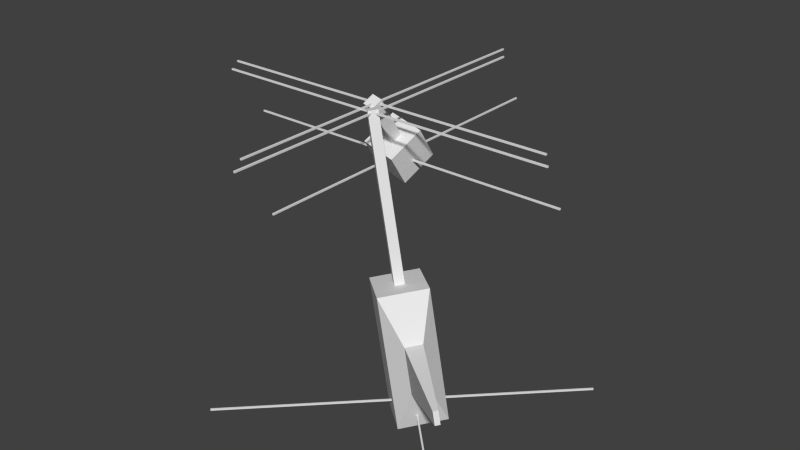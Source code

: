 # Source: cube.blend  (saved by Blender 2.65.0; exported with 4.5.12 LTS)
import bpy
from mathutils import Matrix  # noqa: F401  (used for matrix-valued properties, if any)

bpy.ops.wm.read_factory_settings(use_empty=True)
scene = bpy.context.scene
scene.name = 'Scene'

# ---- collections
col_collection_1 = bpy.data.collections.new('Collection 1'); scene.collection.children.link(col_collection_1)

# ---- materials (node trees are filled in below, after node groups)
mat_material = bpy.data.materials.new('Material')
mat_material.alpha_threshold = 0.0
mat_material.use_transparent_shadow = False
mat_material.roughness = 0.5
mat_material.line_color = (0.0, 0.0, 0.0, 1.0)

# ---- material node trees

# ---- world
world_world = bpy.data.worlds.new('World'); scene.world = world_world
world_world.color = (0.05088, 0.05088, 0.05088)
world_world.use_sun_shadow = False
world_world.sun_shadow_jitter_overblur = 0.0
world_world.cycles.sampling_method = 'MANUAL'
world_world.cycles.sample_map_resolution = 256

# ---- meshes
me_cube_007 = bpy.data.meshes.new('Cube.007')
me_cube_007.from_pydata([(-0.04122, -9.272, -0.04122), (-0.04122, 9.272, -0.04122), (0.04122, 9.272, -0.04122), (0.04122, -9.272, -0.04122), (-0.04122, -9.272, 0.04122), (-0.04122, 9.272, 0.04122), (0.04122, 9.272, 0.04122), (0.04122, -9.272, 0.04122)], [], [(4, 5, 1, 0), (5, 6, 2, 1), (6, 7, 3, 2), (7, 4, 0, 3), (0, 1, 2, 3), (7, 6, 5, 4)])
me_cube_007.use_remesh_preserve_volume = False
me_cube_007.use_remesh_preserve_attributes = False
me_cube_007.use_mirror_vertex_groups = False
me_cube_007.update()
me_cube_006 = bpy.data.meshes.new('Cube.006')
me_cube_006.from_pydata([(-9.272, 0.04122, -0.04122), (9.272, 0.04122, -0.04122), (9.272, -0.04122, -0.04122), (-9.272, -0.04122, -0.04122), (-9.272, 0.04122, 0.04122), (9.272, 0.04122, 0.04122), (9.272, -0.04122, 0.04122), (-9.272, -0.04122, 0.04122)], [], [(4, 5, 1, 0), (5, 6, 2, 1), (6, 7, 3, 2), (7, 4, 0, 3), (0, 1, 2, 3), (7, 6, 5, 4)])
me_cube_006.use_remesh_preserve_volume = False
me_cube_006.use_remesh_preserve_attributes = False
me_cube_006.use_mirror_vertex_groups = False
me_cube_006.update()
me_cube_005 = bpy.data.meshes.new('Cube.005')
me_cube_005.from_pydata([(-9.272, 0.04122, -0.04122), (9.272, 0.04122, -0.04122), (9.272, -0.04122, -0.04122), (-9.272, -0.04122, -0.04122), (-9.272, 0.04122, 0.04122), (9.272, 0.04122, 0.04122), (9.272, -0.04122, 0.04122), (-9.272, -0.04122, 0.04122)], [], [(4, 5, 1, 0), (5, 6, 2, 1), (6, 7, 3, 2), (7, 4, 0, 3), (0, 1, 2, 3), (7, 6, 5, 4)])
me_cube_005.use_remesh_preserve_volume = False
me_cube_005.use_remesh_preserve_attributes = False
me_cube_005.use_mirror_vertex_groups = False
me_cube_005.update()
me_cube_003 = bpy.data.meshes.new('Cube.003')
me_cube_003.from_pydata([(-0.04122, -9.272, -0.04122), (-0.04122, 9.272, -0.04122), (0.04122, 9.272, -0.04122), (0.04122, -9.272, -0.04122), (-0.04122, -9.272, 0.04122), (-0.04122, 9.272, 0.04122), (0.04122, 9.272, 0.04122), (0.04122, -9.272, 0.04122)], [], [(4, 5, 1, 0), (5, 6, 2, 1), (6, 7, 3, 2), (7, 4, 0, 3), (0, 1, 2, 3), (7, 6, 5, 4)])
me_cube_003.use_remesh_preserve_volume = False
me_cube_003.use_remesh_preserve_attributes = False
me_cube_003.use_mirror_vertex_groups = False
me_cube_003.update()
me_cube_001 = bpy.data.meshes.new('Cube.001')
me_cube_001.from_pydata([(1.0, 1.0, 0.0), (1.0, -1.0, 0.0), (-1.0, -1.0, 0.0), (-1.0, 1.0, 0.0), (1.0, 1.0, 2.0), (1.0, -1.0, 2.0), (-1.0, -1.0, 2.0), (-1.0, 1.0, 2.0), (0.2011, 0.2011, 2.0), (0.2011, -0.2011, 2.0), (-0.2011, -0.2011, 2.0), (-0.2011, 0.2011, 2.0), (0.2011, 0.2011, 4.497), (0.2011, -0.2011, 4.497), (-0.2011, -0.2011, 4.497), (-0.2011, 0.2011, 4.497), (1.772, 0.3523, 0.6477), (1.772, -0.3523, 0.6477), (1.772, 0.3523, 1.352), (1.772, -0.3523, 1.352), (5.195, 0.09955, 0.9005), (5.195, -0.09955, 0.9005), (5.195, 0.09955, 1.1), (5.195, -0.09955, 1.1)], [], [(0, 1, 2, 3), (10, 11, 7, 6), (4, 5, 19, 18), (1, 5, 6, 2), (2, 6, 7, 3), (4, 0, 3, 7), (14, 15, 11, 10), (4, 7, 11, 8), (9, 10, 6, 5), (8, 9, 5, 4), (12, 15, 14, 13), (13, 14, 10, 9), (12, 13, 9, 8), (8, 11, 15, 12), (18, 19, 23, 22), (17, 19, 5, 1), (16, 17, 1, 0), (0, 4, 18, 16), (20, 22, 23, 21), (16, 18, 22, 20), (21, 23, 19, 17), (20, 21, 17, 16)])
_uv = me_cube_001.uv_layers.new(name='UVTex')
_uv.uv.foreach_set('vector', [2.356e-08, 0.5, 3.534e-08, 0.25, 0.25, 0.25, 0.25, 0.5, 0.5, 0.75, 0.25, 0.75, 0.25, 0.75, 0.5, 0.75, 1.0, 0.75, 0.75, 0.75, 0.75, 0.75, 1.0, 0.75, 0.75, 0.5, 0.75, 0.75, 0.5, 0.75, 0.5, 0.5, 0.5, 0.5, 0.5, 0.75, 0.25, 0.75, 0.25, 0.5, 0.0, 0.75, 2.356e-08, 0.5, 0.25, 0.5, 0.25, 0.75, 0.5, 0.75, 0.25, 0.75, 0.25, 0.75, 0.5, 0.75, 0.0, 0.75, 0.25, 0.75, 0.25, 0.75, 0.0, 0.75, 0.75, 0.75, 0.5, 0.75, 0.5, 0.75, 0.75, 0.75, 1.0, 0.75, 0.75, 0.75, 0.75, 0.75, 1.0, 0.75, 0.0, 0.75, 0.25, 0.75, 0.25, 1.0, 1.767e-07, 1.0, 0.75, 0.75, 0.5, 0.75, 0.5, 0.75, 0.75, 0.75, 1.0, 0.75, 0.75, 0.75, 0.75, 0.75, 1.0, 0.75, 0.0, 0.75, 0.25, 0.75, 0.25, 0.75, 0.0, 0.75, 1.0, 0.75, 0.75, 0.75, 0.75, 0.75, 1.0, 0.75, 0.75, 0.5, 0.75, 0.75, 0.75, 0.75, 0.75, 0.5, 2.356e-08, 0.5, 3.534e-08, 0.25, 3.534e-08, 0.25, 2.356e-08, 0.5, 2.356e-08, 0.5, 0.0, 0.75, 0.0, 0.75, 2.356e-08, 0.5, 1.0, 0.5, 1.0, 0.75, 0.75, 0.75, 0.75, 0.5, 2.356e-08, 0.5, 0.0, 0.75, 0.0, 0.75, 2.356e-08, 0.5, 0.75, 0.5, 0.75, 0.75, 0.75, 0.75, 0.75, 0.5, 2.356e-08, 0.5, 3.534e-08, 0.25, 3.534e-08, 0.25, 2.356e-08, 0.5])
me_cube_001.materials.append(mat_material)
me_cube_001.use_remesh_preserve_volume = False
me_cube_001.use_remesh_preserve_attributes = False
me_cube_001.use_mirror_vertex_groups = False
me_cube_001.update()
me_cube_004 = bpy.data.meshes.new('Cube.004')
me_cube_004.from_pydata([(-6.527, 6.585, -0.04122), (6.585, -6.527, -0.04122), (6.527, -6.585, -0.04122), (-6.585, 6.527, -0.04122), (-6.527, 6.585, 0.04122), (6.585, -6.527, 0.04122), (6.527, -6.585, 0.04122), (-6.585, 6.527, 0.04122)], [], [(4, 5, 1, 0), (5, 6, 2, 1), (6, 7, 3, 2), (7, 4, 0, 3), (0, 1, 2, 3), (7, 6, 5, 4)])
me_cube_004.use_remesh_preserve_volume = False
me_cube_004.use_remesh_preserve_attributes = False
me_cube_004.use_mirror_vertex_groups = False
me_cube_004.update()
me_cube_002 = bpy.data.meshes.new('Cube.002')
me_cube_002.from_pydata([(-6.585, -6.527, -0.04122), (6.527, 6.585, -0.04122), (6.585, 6.527, -0.04122), (-6.527, -6.585, -0.04122), (-6.585, -6.527, 0.04122), (6.527, 6.585, 0.04122), (6.585, 6.527, 0.04122), (-6.527, -6.585, 0.04122)], [], [(4, 5, 1, 0), (5, 6, 2, 1), (6, 7, 3, 2), (7, 4, 0, 3), (0, 1, 2, 3), (7, 6, 5, 4)])
me_cube_002.use_remesh_preserve_volume = False
me_cube_002.use_remesh_preserve_attributes = False
me_cube_002.use_mirror_vertex_groups = False
me_cube_002.update()
me_cube_009 = bpy.data.meshes.new('Cube.009')
me_cube_009.from_pydata([(-9.272, 0.04122, -0.04122), (9.272, 0.04122, -0.04122), (9.272, -0.04122, -0.04122), (-9.272, -0.04122, -0.04122), (-9.272, 0.04122, 0.04122), (9.272, 0.04122, 0.04122), (9.272, -0.04122, 0.04122), (-9.272, -0.04122, 0.04122)], [], [(4, 5, 1, 0), (5, 6, 2, 1), (6, 7, 3, 2), (7, 4, 0, 3), (0, 1, 2, 3), (7, 6, 5, 4)])
me_cube_009.use_remesh_preserve_volume = False
me_cube_009.use_remesh_preserve_attributes = False
me_cube_009.use_mirror_vertex_groups = False
me_cube_009.update()
me_cube_008 = bpy.data.meshes.new('Cube.008')
me_cube_008.from_pydata([(-0.04122, -9.272, -0.04122), (-0.04122, 9.272, -0.04122), (0.04122, 9.272, -0.04122), (0.04122, -9.272, -0.04122), (-0.04122, -9.272, 0.04122), (-0.04122, 9.272, 0.04122), (0.04122, 9.272, 0.04122), (0.04122, -9.272, 0.04122)], [], [(4, 5, 1, 0), (5, 6, 2, 1), (6, 7, 3, 2), (7, 4, 0, 3), (0, 1, 2, 3), (7, 6, 5, 4)])
me_cube_008.use_remesh_preserve_volume = False
me_cube_008.use_remesh_preserve_attributes = False
me_cube_008.use_mirror_vertex_groups = False
me_cube_008.update()
me_cube = bpy.data.meshes.new('Cube')
me_cube.from_pydata([(1.0, 1.0, 0.0), (1.0, -1.0, 0.0), (-1.0, -1.0, 0.0), (-1.0, 1.0, 0.0), (1.0, 1.0, 2.0), (1.0, -1.0, 2.0), (-1.0, -1.0, 2.0), (-1.0, 1.0, 2.0), (0.3164, 0.3164, 2.0), (0.3164, -0.3164, 2.0), (-0.3164, -0.3164, 2.0), (-0.3164, 0.3164, 2.0), (0.3164, 0.3164, 4.711), (0.3164, -0.3164, 4.711), (-0.3164, -0.3164, 4.711), (-0.3164, 0.3164, 4.711)], [], [(0, 1, 2, 3), (10, 11, 7, 6), (0, 4, 5, 1), (1, 5, 6, 2), (2, 6, 7, 3), (4, 0, 3, 7), (14, 15, 11, 10), (4, 7, 11, 8), (9, 10, 6, 5), (8, 9, 5, 4), (12, 15, 14, 13), (13, 14, 10, 9), (12, 13, 9, 8), (8, 11, 15, 12)])
_uv = me_cube.uv_layers.new(name='UVTex')
_uv.uv.foreach_set('vector', [2.356e-08, 0.5, 3.534e-08, 0.25, 0.25, 0.25, 0.25, 0.5, 0.5, 0.75, 0.25, 0.75, 0.25, 0.75, 0.5, 0.75, 1.0, 0.5, 1.0, 0.75, 0.75, 0.75, 0.75, 0.5, 0.75, 0.5, 0.75, 0.75, 0.5, 0.75, 0.5, 0.5, 0.5, 0.5, 0.5, 0.75, 0.25, 0.75, 0.25, 0.5, 0.0, 0.75, 2.356e-08, 0.5, 0.25, 0.5, 0.25, 0.75, 0.5, 0.75, 0.25, 0.75, 0.25, 0.75, 0.5, 0.75, 0.0, 0.75, 0.25, 0.75, 0.25, 0.75, 0.0, 0.75, 0.75, 0.75, 0.5, 0.75, 0.5, 0.75, 0.75, 0.75, 1.0, 0.75, 0.75, 0.75, 0.75, 0.75, 1.0, 0.75, 0.0, 0.75, 0.25, 0.75, 0.25, 1.0, 1.767e-07, 1.0, 0.75, 0.75, 0.5, 0.75, 0.5, 0.75, 0.75, 0.75, 1.0, 0.75, 0.75, 0.75, 0.75, 0.75, 1.0, 0.75, 0.0, 0.75, 0.25, 0.75, 0.25, 0.75, 0.0, 0.75])
me_cube.materials.append(None)
me_cube.use_remesh_preserve_volume = False
me_cube.use_remesh_preserve_attributes = False
me_cube.use_mirror_vertex_groups = False
me_cube.update()

# ---- objects
ob_cube_007 = bpy.data.objects.new('Cube.007', me_cube_007)
ob_cube_006 = bpy.data.objects.new('Cube.006', me_cube_006)
ob_cube_005 = bpy.data.objects.new('Cube.005', me_cube_005)
ob_cube_003 = bpy.data.objects.new('Cube.003', me_cube_003)
ob_cube_001 = bpy.data.objects.new('Cube.001', me_cube_001)
ob_cube_004 = bpy.data.objects.new('Cube.004', me_cube_004)
ob_cube_002 = bpy.data.objects.new('Cube.002', me_cube_002)
ob_cube_009 = bpy.data.objects.new('Cube.009', me_cube_009)
ob_cube_008 = bpy.data.objects.new('Cube.008', me_cube_008)
ob_cube = bpy.data.objects.new('Cube', me_cube)

# ---- transforms, parenting, visibility, modifiers, constraints
ob_cube_007.location = (0.2775, -1.628, 3.757)
ob_cube_007.lineart.crease_threshold = 0.0
ob_cube_006.location = (0.3014, -2.501, 3.757)
ob_cube_006.lineart.crease_threshold = 0.0
ob_cube_005.location = (0.04471, -0.6561, 0.4619)
ob_cube_005.lineart.crease_threshold = 0.0
ob_cube_003.location = (0.02079, 0.2167, 0.4619)
ob_cube_003.lineart.crease_threshold = 0.0
ob_cube_001.location = (4.171, -4.027, -10.88)
ob_cube_001.rotation_euler = (0.1165, -0.1878, -0.7295)
ob_cube_001.scale = (1.471, 1.246, 3.368)
ob_cube_001.lock_rotations_4d = False
ob_cube_001.empty_display_type = 'ARROWS'
ob_cube_001.lineart.crease_threshold = 0.0
ob_cube_004.parent = ob_cube_001
ob_cube_004.matrix_parent_inverse = Matrix(((0.4979, -0.4451, 0.1269, 3.489), (0.5184, 0.6059, 0.09164, 2.858), (-0.06404, 0.01098, 0.2897, -2.185), (0.0, 0.0, 0.0, 1.0)))
ob_cube_004.location = (-7.94, 0.8983, 6.784)
ob_cube_004.lineart.crease_threshold = 0.0
ob_cube_002.parent = ob_cube_001
ob_cube_002.matrix_parent_inverse = Matrix(((0.4979, -0.4451, 0.1269, 3.489), (0.5184, 0.6059, 0.09164, 2.858), (-0.06404, 0.01098, 0.2897, -2.185), (0.0, 0.0, 0.0, 1.0)))
ob_cube_002.location = (-7.928, 0.2167, 6.784)
ob_cube_002.lineart.crease_threshold = 0.0
ob_cube_009.parent = ob_cube_001
ob_cube_009.matrix_parent_inverse = Matrix(((0.4979, -0.4451, 0.1269, 3.489), (0.5184, 0.6059, 0.09164, 2.858), (-0.06404, 0.01098, 0.2897, -2.185), (0.0, 0.0, 0.0, 1.0)))
ob_cube_009.location = (-10.75, 1.405, 20.48)
ob_cube_009.lineart.crease_threshold = 0.0
ob_cube_008.parent = ob_cube_009
ob_cube_008.matrix_parent_inverse = Matrix(((1.0, 1.384e-07, 5.96e-08, 10.75), (0.0, 1.0, -7.451e-09, -1.405), (0.0, -6.155e-08, 1.0, -20.48), (0.0, 0.0, 0.0, 1.0)))
ob_cube_008.location = (-10.77, 2.278, 20.48)
ob_cube_008.lineart.crease_threshold = 0.0
ob_cube.location = (0.0, 0.0, 0.0)
ob_cube.rotation_euler = (0.5901, 0.1642, -0.1503)
ob_cube.lock_rotations_4d = False
ob_cube.empty_display_type = 'ARROWS'
ob_cube.lineart.crease_threshold = 0.0

# ---- collection membership
col_collection_1.objects.link(ob_cube_007)
col_collection_1.objects.link(ob_cube_006)
col_collection_1.objects.link(ob_cube_005)
col_collection_1.objects.link(ob_cube_003)
col_collection_1.objects.link(ob_cube_001)
col_collection_1.objects.link(ob_cube_004)
col_collection_1.objects.link(ob_cube_002)
col_collection_1.objects.link(ob_cube_009)
col_collection_1.objects.link(ob_cube_008)
col_collection_1.objects.link(ob_cube)

# ---- scene / render settings (as saved in the file)
scene.frame_start = 1; scene.frame_end = 250; scene.frame_set(250)
scene.render.engine = 'BLENDER_EEVEE_NEXT'
scene.render.image_settings.color_mode = 'RGB'
scene.render.image_settings.compression = 90
scene.render.resolution_percentage = 50
scene.render.dither_intensity = 0.0
scene.render.bake_margin = 2
scene.render.bake_bias = 0.0
scene.cycles.use_denoising = False
scene.cycles.samples = 10
scene.cycles.sampling_pattern = 'TABULATED_SOBOL'
scene.cycles.light_sampling_threshold = 0.0
scene.cycles.use_adaptive_sampling = False
scene.cycles.use_light_tree = False
scene.cycles.blur_glossy = 0.0
scene.cycles.volume_bounces = 1
scene.cycles.pixel_filter_type = 'GAUSSIAN'
scene.cycles.sample_clamp_indirect = 0.0
scene.view_settings.view_transform = 'Standard'
bpy.context.view_layer.update()

# ---- added for rendering (the .blend has no active camera and no usable light): camera, sun
cam_auto = bpy.data.cameras.new('AutoCamera')
cam_auto.lens = 50.0
cam_auto.sensor_width = 36.0
cam_auto.clip_end = 1000.0
ob_auto_camera = bpy.data.objects.new('AutoCamera', cam_auto)
scene.collection.objects.link(ob_auto_camera)
ob_auto_camera.location = (31.8216, -38.6168, 22.0045)
ob_auto_camera.rotation_euler = (1.09748, -7.21219e-08, 0.694738)
scene.camera = ob_auto_camera
light_auto_sun = bpy.data.lights.new('AutoSun', 'SUN')
light_auto_sun.energy = 3.0
light_auto_sun.angle = 0.0523599
ob_auto_sun = bpy.data.objects.new('AutoSun', light_auto_sun)
scene.collection.objects.link(ob_auto_sun)
ob_auto_sun.rotation_euler = (0.872665, 0.174533, 0.523599)
bpy.context.view_layer.update()
